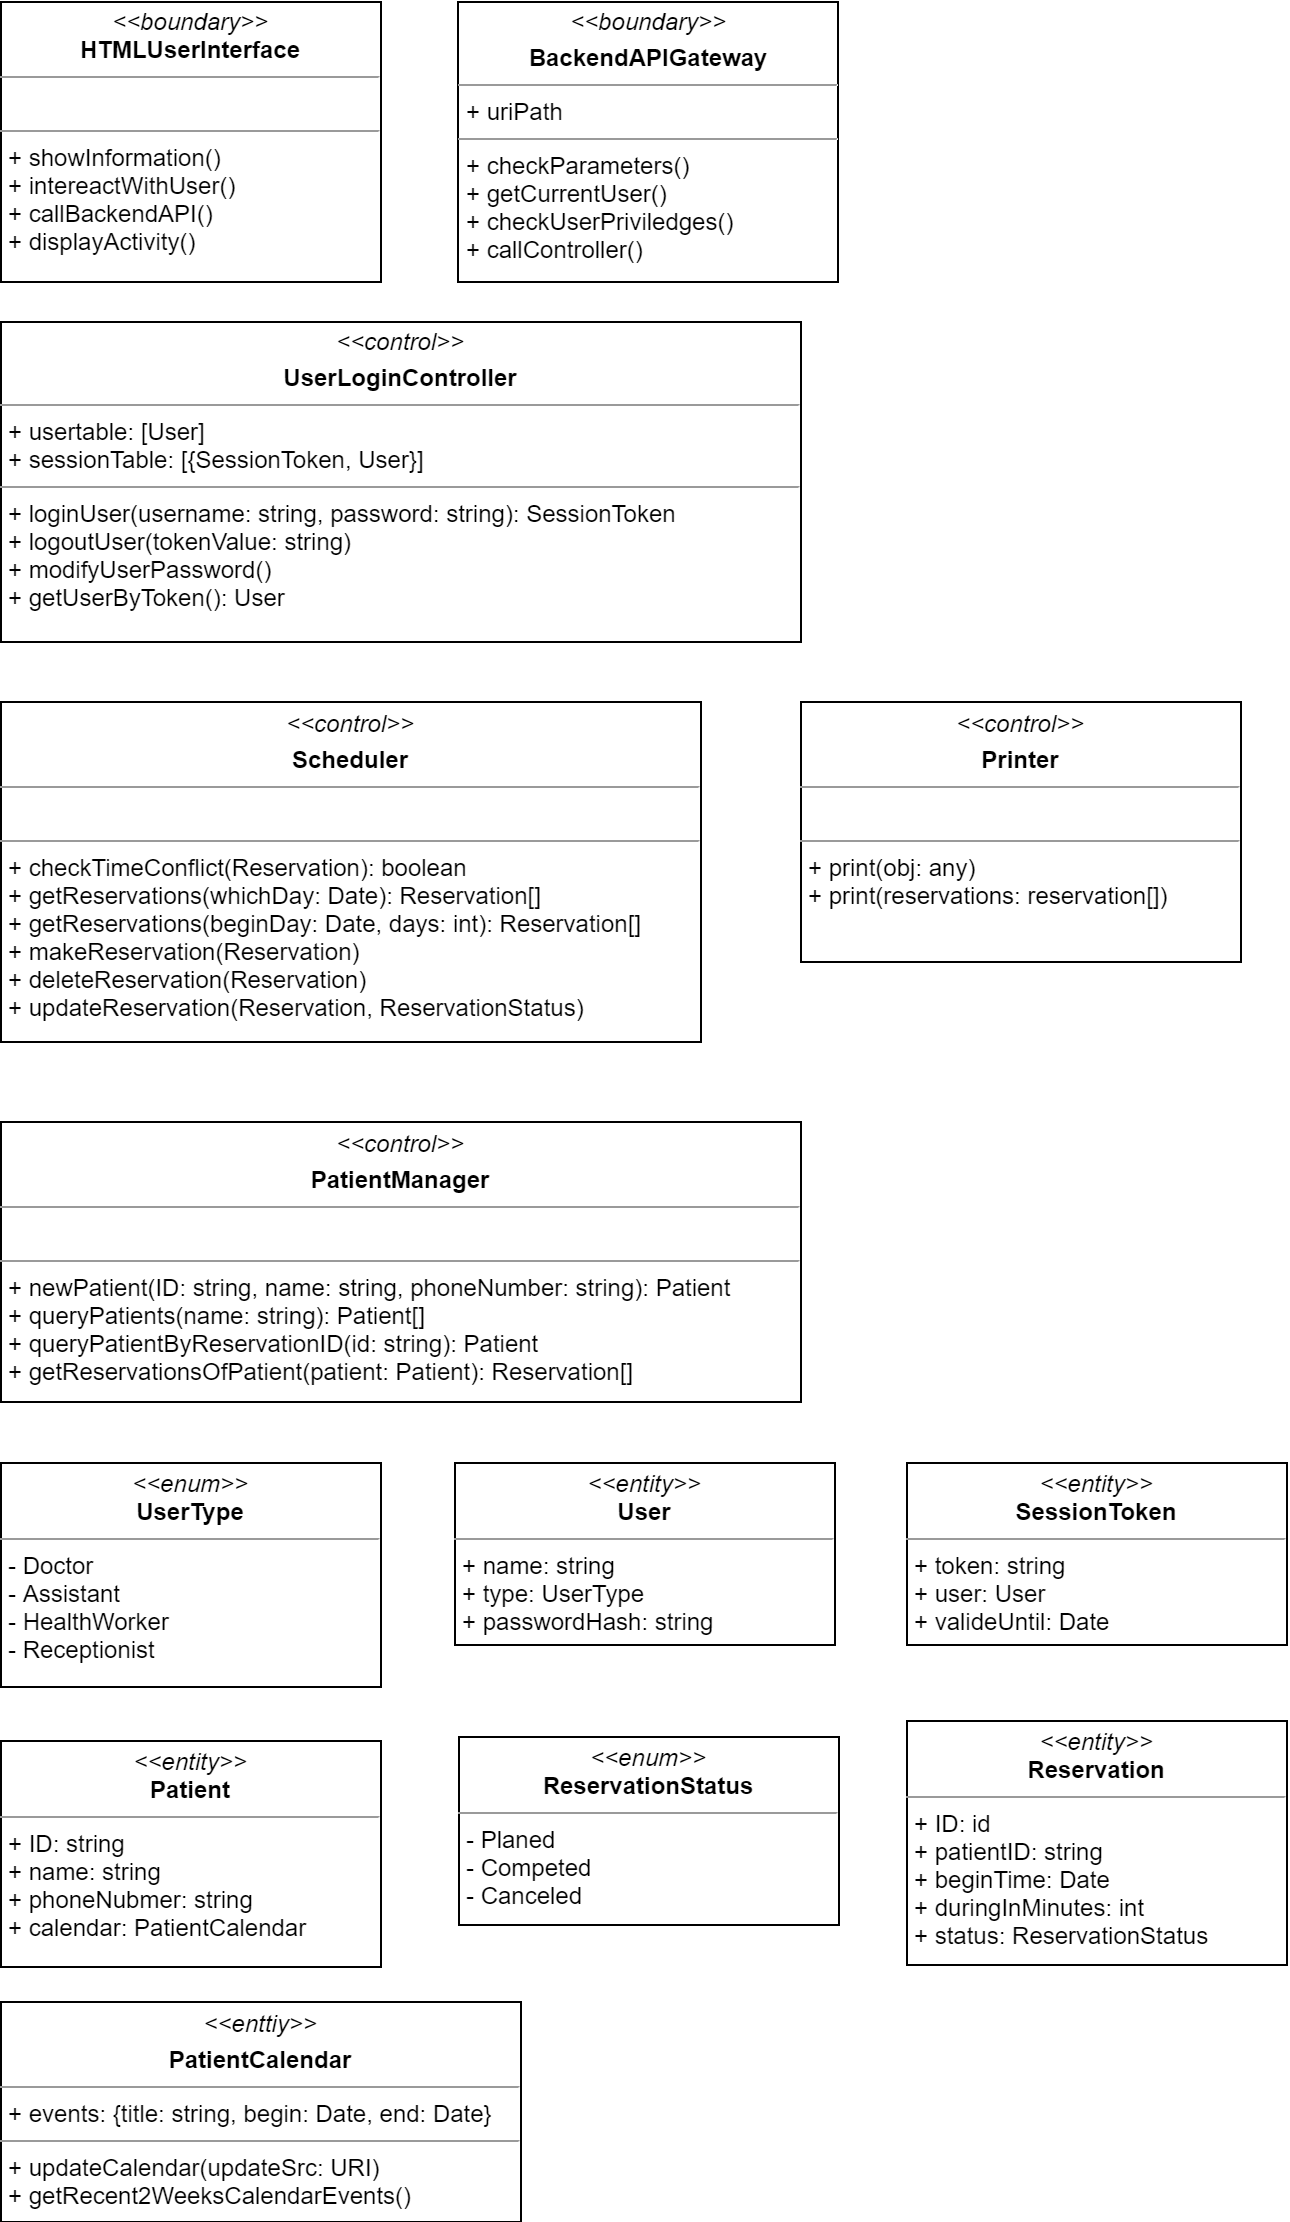

The diagram above was exported from draw.io. Its source (the exported page's mxGraphModel, read from the mxfile embedded in the PNG):
<mxGraphModel dx="448" dy="586" grid="1" gridSize="10" guides="1" tooltips="1" connect="1" arrows="1" fold="1" page="1" pageScale="1" pageWidth="827" pageHeight="1169" math="0" shadow="0">
  <root>
    <mxCell id="osZn2PRXoxViB3oBokYQ-0" />
    <mxCell id="osZn2PRXoxViB3oBokYQ-1" parent="osZn2PRXoxViB3oBokYQ-0" />
    <mxCell id="osZn2PRXoxViB3oBokYQ-43" value="&lt;p style=&quot;margin: 0px ; margin-top: 4px ; text-align: center&quot;&gt;&lt;i&gt;&amp;lt;&amp;lt;boundary&amp;gt;&amp;gt;&lt;/i&gt;&lt;br&gt;&lt;b&gt;HTMLUserInterface&lt;/b&gt;&lt;/p&gt;&lt;hr size=&quot;1&quot;&gt;&lt;p style=&quot;margin: 0px ; margin-left: 4px&quot;&gt;&lt;br&gt;&lt;/p&gt;&lt;hr size=&quot;1&quot;&gt;&lt;p style=&quot;margin: 0px ; margin-left: 4px&quot;&gt;+ showInformation()&lt;/p&gt;&lt;p style=&quot;margin: 0px ; margin-left: 4px&quot;&gt;+ intereactWithUser()&lt;/p&gt;&lt;p style=&quot;margin: 0px ; margin-left: 4px&quot;&gt;+ callBackendAPI()&lt;/p&gt;&lt;p style=&quot;margin: 0px ; margin-left: 4px&quot;&gt;+ displayActivity()&lt;/p&gt;" style="verticalAlign=top;align=left;overflow=fill;fontSize=12;fontFamily=Helvetica;html=1;" parent="osZn2PRXoxViB3oBokYQ-1" vertex="1">
      <mxGeometry x="40" y="28.5" width="190" height="140" as="geometry" />
    </mxCell>
    <mxCell id="osZn2PRXoxViB3oBokYQ-44" value="&lt;p style=&quot;margin: 0px ; margin-top: 4px ; text-align: center&quot;&gt;&lt;i&gt;&amp;lt;&amp;lt;boundary&amp;gt;&amp;gt;&lt;/i&gt;&lt;br&gt;&lt;/p&gt;&lt;p style=&quot;margin: 0px ; margin-top: 4px ; text-align: center&quot;&gt;&lt;b&gt;BackendAPIGateway&lt;/b&gt;&lt;/p&gt;&lt;hr size=&quot;1&quot;&gt;&lt;p style=&quot;margin: 0px ; margin-left: 4px&quot;&gt;+ uriPath&lt;/p&gt;&lt;hr size=&quot;1&quot;&gt;&lt;p style=&quot;margin: 0px ; margin-left: 4px&quot;&gt;+ checkParameters()&lt;/p&gt;&lt;p style=&quot;margin: 0px ; margin-left: 4px&quot;&gt;+ getCurrentUser()&lt;/p&gt;&lt;p style=&quot;margin: 0px ; margin-left: 4px&quot;&gt;+ checkUserPriviledges()&lt;/p&gt;&lt;p style=&quot;margin: 0px ; margin-left: 4px&quot;&gt;+ callController()&lt;/p&gt;" style="verticalAlign=top;align=left;overflow=fill;fontSize=12;fontFamily=Helvetica;html=1;" parent="osZn2PRXoxViB3oBokYQ-1" vertex="1">
      <mxGeometry x="268.5" y="28.5" width="190" height="140" as="geometry" />
    </mxCell>
    <mxCell id="osZn2PRXoxViB3oBokYQ-45" value="&lt;p style=&quot;margin: 0px ; margin-top: 4px ; text-align: center&quot;&gt;&lt;i&gt;&amp;lt;&amp;lt;control&amp;gt;&amp;gt;&lt;/i&gt;&lt;br&gt;&lt;/p&gt;&lt;p style=&quot;margin: 0px ; margin-top: 4px ; text-align: center&quot;&gt;&lt;b&gt;UserLoginController&lt;/b&gt;&lt;/p&gt;&lt;hr size=&quot;1&quot;&gt;&lt;p style=&quot;margin: 0px ; margin-left: 4px&quot;&gt;+ usertable: [User]&lt;/p&gt;&lt;p style=&quot;margin: 0px ; margin-left: 4px&quot;&gt;+ sessionTable: [{SessionToken, User}]&lt;/p&gt;&lt;hr size=&quot;1&quot;&gt;&lt;p style=&quot;margin: 0px ; margin-left: 4px&quot;&gt;+ loginUser(username: string, password: string): SessionToken&lt;/p&gt;&lt;p style=&quot;margin: 0px ; margin-left: 4px&quot;&gt;+ logoutUser(tokenValue: string)&lt;/p&gt;&lt;p style=&quot;margin: 0px ; margin-left: 4px&quot;&gt;+ modifyUserPassword()&lt;/p&gt;&lt;p style=&quot;margin: 0px ; margin-left: 4px&quot;&gt;+ getUserByToken(): User&lt;/p&gt;" style="verticalAlign=top;align=left;overflow=fill;fontSize=12;fontFamily=Helvetica;html=1;" parent="osZn2PRXoxViB3oBokYQ-1" vertex="1">
      <mxGeometry x="40" y="188.5" width="400" height="160" as="geometry" />
    </mxCell>
    <mxCell id="osZn2PRXoxViB3oBokYQ-47" value="&lt;p style=&quot;margin: 0px ; margin-top: 4px ; text-align: center&quot;&gt;&lt;i&gt;&amp;lt;&amp;lt;entity&amp;gt;&amp;gt;&lt;/i&gt;&lt;br&gt;&lt;b&gt;SessionToken&lt;/b&gt;&lt;/p&gt;&lt;hr size=&quot;1&quot;&gt;&lt;p style=&quot;margin: 0px ; margin-left: 4px&quot;&gt;+ token: string&lt;/p&gt;&lt;p style=&quot;margin: 0px ; margin-left: 4px&quot;&gt;+ user: User&lt;/p&gt;&lt;p style=&quot;margin: 0px ; margin-left: 4px&quot;&gt;+ valideUntil: Date&lt;/p&gt;" style="verticalAlign=top;align=left;overflow=fill;fontSize=12;fontFamily=Helvetica;html=1;" parent="osZn2PRXoxViB3oBokYQ-1" vertex="1">
      <mxGeometry x="493" y="759" width="190" height="91" as="geometry" />
    </mxCell>
    <mxCell id="osZn2PRXoxViB3oBokYQ-48" value="&lt;p style=&quot;margin: 0px ; margin-top: 4px ; text-align: center&quot;&gt;&lt;i&gt;&amp;lt;&amp;lt;enum&amp;gt;&amp;gt;&lt;/i&gt;&lt;br&gt;&lt;b&gt;UserType&lt;/b&gt;&lt;/p&gt;&lt;hr size=&quot;1&quot;&gt;&lt;p style=&quot;margin: 0px ; margin-left: 4px&quot;&gt;- Doctor&lt;/p&gt;&lt;p style=&quot;margin: 0px ; margin-left: 4px&quot;&gt;- Assistant&lt;/p&gt;&lt;p style=&quot;margin: 0px ; margin-left: 4px&quot;&gt;- HealthWorker&lt;/p&gt;&lt;p style=&quot;margin: 0px ; margin-left: 4px&quot;&gt;&lt;span class=&quot;tlid-translation translation&quot; lang=&quot;en&quot;&gt;- Receptionist&lt;/span&gt;&lt;br&gt;&lt;/p&gt;" style="verticalAlign=top;align=left;overflow=fill;fontSize=12;fontFamily=Helvetica;html=1;" parent="osZn2PRXoxViB3oBokYQ-1" vertex="1">
      <mxGeometry x="40" y="759" width="190" height="112" as="geometry" />
    </mxCell>
    <mxCell id="osZn2PRXoxViB3oBokYQ-49" value="&lt;p style=&quot;margin: 0px ; margin-top: 4px ; text-align: center&quot;&gt;&lt;i&gt;&amp;lt;&amp;lt;entity&amp;gt;&amp;gt;&lt;/i&gt;&lt;br&gt;&lt;b&gt;User&lt;/b&gt;&lt;/p&gt;&lt;hr size=&quot;1&quot;&gt;&lt;p style=&quot;margin: 0px ; margin-left: 4px&quot;&gt;+ name: string&lt;/p&gt;&lt;p style=&quot;margin: 0px ; margin-left: 4px&quot;&gt;+ type: UserType&lt;/p&gt;&lt;p style=&quot;margin: 0px ; margin-left: 4px&quot;&gt;+ passwordHash: string&lt;/p&gt;" style="verticalAlign=top;align=left;overflow=fill;fontSize=12;fontFamily=Helvetica;html=1;" parent="osZn2PRXoxViB3oBokYQ-1" vertex="1">
      <mxGeometry x="267" y="759" width="190" height="91" as="geometry" />
    </mxCell>
    <mxCell id="osZn2PRXoxViB3oBokYQ-50" value="&lt;p style=&quot;margin: 0px ; margin-top: 4px ; text-align: center&quot;&gt;&lt;i&gt;&amp;lt;&amp;lt;control&amp;gt;&amp;gt;&lt;/i&gt;&lt;br&gt;&lt;/p&gt;&lt;p style=&quot;margin: 0px ; margin-top: 4px ; text-align: center&quot;&gt;&lt;b&gt;Scheduler&lt;/b&gt;&lt;/p&gt;&lt;hr size=&quot;1&quot;&gt;&lt;p style=&quot;margin: 0px ; margin-left: 4px&quot;&gt;&lt;br&gt;&lt;/p&gt;&lt;hr size=&quot;1&quot;&gt;&lt;p style=&quot;margin: 0px ; margin-left: 4px&quot;&gt;+ checkTimeConflict(Reservation): boolean&lt;/p&gt;&lt;p style=&quot;margin: 0px ; margin-left: 4px&quot;&gt;+ getReservations(whichDay: Date): Reservation[]&lt;/p&gt;&lt;p style=&quot;margin: 0px ; margin-left: 4px&quot;&gt;+ getReservations(beginDay: Date, days: int): Reservation[]&lt;/p&gt;&lt;p style=&quot;margin: 0px ; margin-left: 4px&quot;&gt;+ makeReservation(Reservation)&lt;/p&gt;&lt;p style=&quot;margin: 0px ; margin-left: 4px&quot;&gt;+ deleteReservation(Reservation)&lt;/p&gt;&lt;p style=&quot;margin: 0px ; margin-left: 4px&quot;&gt;+ updateReservation(Reservation, ReservationStatus)&lt;/p&gt;" style="verticalAlign=top;align=left;overflow=fill;fontSize=12;fontFamily=Helvetica;html=1;" parent="osZn2PRXoxViB3oBokYQ-1" vertex="1">
      <mxGeometry x="40" y="378.5" width="350" height="170" as="geometry" />
    </mxCell>
    <mxCell id="osZn2PRXoxViB3oBokYQ-51" value="&lt;p style=&quot;margin: 0px ; margin-top: 4px ; text-align: center&quot;&gt;&lt;i&gt;&amp;lt;&amp;lt;entity&amp;gt;&amp;gt;&lt;/i&gt;&lt;br&gt;&lt;b&gt;Patient&lt;/b&gt;&lt;/p&gt;&lt;hr size=&quot;1&quot;&gt;&lt;p style=&quot;margin: 0px ; margin-left: 4px&quot;&gt;+ ID: string&lt;/p&gt;&lt;p style=&quot;margin: 0px ; margin-left: 4px&quot;&gt;+ name: string&lt;/p&gt;&lt;p style=&quot;margin: 0px ; margin-left: 4px&quot;&gt;+ phoneNubmer: string&lt;/p&gt;&lt;p style=&quot;margin: 0px ; margin-left: 4px&quot;&gt;+ calendar: PatientCalendar&lt;/p&gt;" style="verticalAlign=top;align=left;overflow=fill;fontSize=12;fontFamily=Helvetica;html=1;" parent="osZn2PRXoxViB3oBokYQ-1" vertex="1">
      <mxGeometry x="40" y="898" width="190" height="113" as="geometry" />
    </mxCell>
    <mxCell id="osZn2PRXoxViB3oBokYQ-52" value="&lt;p style=&quot;margin: 0px ; margin-top: 4px ; text-align: center&quot;&gt;&lt;i&gt;&amp;lt;&amp;lt;entity&amp;gt;&amp;gt;&lt;/i&gt;&lt;br&gt;&lt;b&gt;Reservation&lt;/b&gt;&lt;/p&gt;&lt;hr size=&quot;1&quot;&gt;&lt;p style=&quot;margin: 0px ; margin-left: 4px&quot;&gt;+ ID: id&lt;/p&gt;&lt;p style=&quot;margin: 0px ; margin-left: 4px&quot;&gt;+ patientID: string&lt;/p&gt;&lt;p style=&quot;margin: 0px ; margin-left: 4px&quot;&gt;+ beginTime: Date&lt;/p&gt;&lt;p style=&quot;margin: 0px ; margin-left: 4px&quot;&gt;+ duringInMinutes: int&lt;/p&gt;&lt;p style=&quot;margin: 0px ; margin-left: 4px&quot;&gt;+ status: ReservationStatus&lt;/p&gt;" style="verticalAlign=top;align=left;overflow=fill;fontSize=12;fontFamily=Helvetica;html=1;" parent="osZn2PRXoxViB3oBokYQ-1" vertex="1">
      <mxGeometry x="493" y="888" width="190" height="122" as="geometry" />
    </mxCell>
    <mxCell id="osZn2PRXoxViB3oBokYQ-53" value="&lt;p style=&quot;margin: 0px ; margin-top: 4px ; text-align: center&quot;&gt;&lt;i&gt;&amp;lt;&amp;lt;enum&amp;gt;&amp;gt;&lt;/i&gt;&lt;br&gt;&lt;b&gt;ReservationStatus&lt;/b&gt;&lt;br&gt;&lt;/p&gt;&lt;hr size=&quot;1&quot;&gt;&lt;p style=&quot;margin: 0px ; margin-left: 4px&quot;&gt;- Planed&lt;/p&gt;&lt;p style=&quot;margin: 0px ; margin-left: 4px&quot;&gt;- Competed&lt;/p&gt;&lt;p style=&quot;margin: 0px ; margin-left: 4px&quot;&gt;- Canceled&lt;/p&gt;" style="verticalAlign=top;align=left;overflow=fill;fontSize=12;fontFamily=Helvetica;html=1;" parent="osZn2PRXoxViB3oBokYQ-1" vertex="1">
      <mxGeometry x="269" y="896" width="190" height="94" as="geometry" />
    </mxCell>
    <mxCell id="osZn2PRXoxViB3oBokYQ-54" value="&lt;p style=&quot;margin: 0px ; margin-top: 4px ; text-align: center&quot;&gt;&lt;i&gt;&amp;lt;&amp;lt;control&amp;gt;&amp;gt;&lt;/i&gt;&lt;br&gt;&lt;/p&gt;&lt;p style=&quot;margin: 0px ; margin-top: 4px ; text-align: center&quot;&gt;&lt;b&gt;Printer&lt;/b&gt;&lt;/p&gt;&lt;hr size=&quot;1&quot;&gt;&lt;p style=&quot;margin: 0px ; margin-left: 4px&quot;&gt;&lt;br&gt;&lt;/p&gt;&lt;hr size=&quot;1&quot;&gt;&lt;p style=&quot;margin: 0px ; margin-left: 4px&quot;&gt;+ print(obj: any)&lt;/p&gt;&lt;p style=&quot;margin: 0px ; margin-left: 4px&quot;&gt;+ print(reservations: reservation[])&lt;/p&gt;" style="verticalAlign=top;align=left;overflow=fill;fontSize=12;fontFamily=Helvetica;html=1;" parent="osZn2PRXoxViB3oBokYQ-1" vertex="1">
      <mxGeometry x="440" y="378.5" width="220" height="130" as="geometry" />
    </mxCell>
    <mxCell id="osZn2PRXoxViB3oBokYQ-55" value="&lt;p style=&quot;margin: 0px ; margin-top: 4px ; text-align: center&quot;&gt;&lt;i&gt;&amp;lt;&amp;lt;control&amp;gt;&amp;gt;&lt;/i&gt;&lt;br&gt;&lt;/p&gt;&lt;p style=&quot;margin: 0px ; margin-top: 4px ; text-align: center&quot;&gt;&lt;b&gt;PatientManager&lt;/b&gt;&lt;/p&gt;&lt;hr size=&quot;1&quot;&gt;&lt;p style=&quot;margin: 0px ; margin-left: 4px&quot;&gt;&lt;br&gt;&lt;/p&gt;&lt;hr size=&quot;1&quot;&gt;&lt;p style=&quot;margin: 0px ; margin-left: 4px&quot;&gt;+ newPatient(ID: string, name: string, phoneNumber: string): Patient&lt;/p&gt;&lt;p style=&quot;margin: 0px ; margin-left: 4px&quot;&gt;+ queryPatients(name: string): Patient[]&lt;/p&gt;&lt;p style=&quot;margin: 0px ; margin-left: 4px&quot;&gt;+ queryPatientByReservationID(id: string): Patient&lt;/p&gt;&lt;p style=&quot;margin: 0px ; margin-left: 4px&quot;&gt;+ getReservationsOfPatient(patient: Patient): Reservation[]&lt;/p&gt;" style="verticalAlign=top;align=left;overflow=fill;fontSize=12;fontFamily=Helvetica;html=1;" parent="osZn2PRXoxViB3oBokYQ-1" vertex="1">
      <mxGeometry x="40" y="588.5" width="400" height="140" as="geometry" />
    </mxCell>
    <mxCell id="osZn2PRXoxViB3oBokYQ-60" value="&lt;p style=&quot;margin: 0px ; margin-top: 4px ; text-align: center&quot;&gt;&lt;i&gt;&amp;lt;&amp;lt;enttiy&amp;gt;&amp;gt;&lt;/i&gt;&lt;br&gt;&lt;/p&gt;&lt;p style=&quot;margin: 0px ; margin-top: 4px ; text-align: center&quot;&gt;&lt;b&gt;PatientCalendar&lt;/b&gt;&lt;/p&gt;&lt;hr size=&quot;1&quot;&gt;&lt;p style=&quot;margin: 0px ; margin-left: 4px&quot;&gt;+ events: {title: string, begin: Date, end: Date}&lt;/p&gt;&lt;hr size=&quot;1&quot;&gt;&lt;p style=&quot;margin: 0px ; margin-left: 4px&quot;&gt;+ updateCalendar(updateSrc: URI)&lt;br&gt;&lt;/p&gt;&lt;p style=&quot;margin: 0px ; margin-left: 4px&quot;&gt;+ getRecent2WeeksCalendarEvents()&lt;/p&gt;" style="verticalAlign=top;align=left;overflow=fill;fontSize=12;fontFamily=Helvetica;html=1;" parent="osZn2PRXoxViB3oBokYQ-1" vertex="1">
      <mxGeometry x="40" y="1028.5" width="260" height="110" as="geometry" />
    </mxCell>
  </root>
</mxGraphModel>